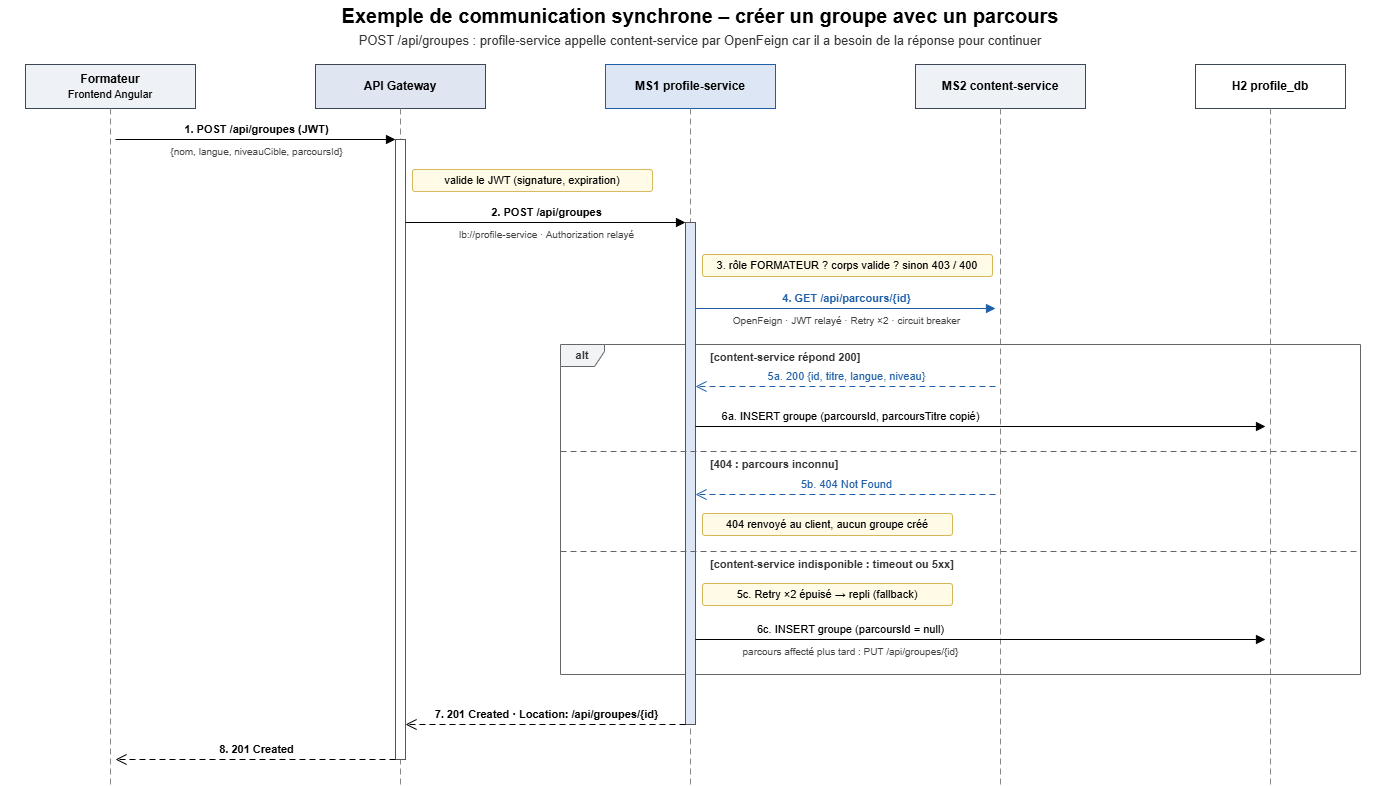

The diagram above was exported from draw.io. Its source (the exported page's mxGraphModel, read from the mxfile embedded in the PNG):
<mxGraphModel dx="1520" dy="828" grid="1" gridSize="10" guides="1" tooltips="1" connect="1" arrows="1" fold="1" page="1" pageScale="1" pageWidth="1400" pageHeight="840" math="0" shadow="0">
  <root>
    <mxCell id="0" />
    <mxCell id="1" parent="0" />
    <mxCell id="t2" parent="1" style="text;html=1;strokeColor=none;fillColor=none;align=center;verticalAlign=middle;whiteSpace=wrap;fontSize=20;fontColor=#000000;" value="&lt;b&gt;Exemple de communication synchrone – créer un groupe avec un parcours&lt;/b&gt;" vertex="1">
      <mxGeometry height="30" width="1400" y="16" as="geometry" />
    </mxCell>
    <mxCell id="t3" parent="1" style="text;html=1;strokeColor=none;fillColor=none;align=center;verticalAlign=middle;whiteSpace=wrap;fontSize=13;fontColor=#333333;" value="POST /api/groupes : profile-service appelle content-service par OpenFeign car il a besoin de la réponse pour continuer" vertex="1">
      <mxGeometry height="20" width="1400" y="46" as="geometry" />
    </mxCell>
    <mxCell id="c4" parent="1" style="rounded=0;whiteSpace=wrap;html=1;fillColor=#EEF1F6;strokeColor=#3D4756;fontColor=#000000;fontSize=12;align=center;verticalAlign=middle;strokeWidth=1;" value="&lt;b&gt;Formateur&lt;/b&gt;&lt;br&gt;&lt;span style=&quot;font-size:11px&quot;&gt;Frontend Angular&lt;/span&gt;" vertex="1">
      <mxGeometry height="44" width="170" x="25" y="80" as="geometry" />
    </mxCell>
    <mxCell id="x5" edge="1" parent="1" style="edgeStyle=none;rounded=0;html=1;strokeColor=#888888;strokeWidth=1;fontSize=11;fontColor=#888888;labelBackgroundColor=#ffffff;endArrow=none;startArrow=none;dashed=1;dashPattern=6 4;" value="">
      <mxGeometry relative="1" as="geometry">
        <mxPoint x="110" y="124" as="sourcePoint" />
        <mxPoint x="110" y="800" as="targetPoint" />
      </mxGeometry>
    </mxCell>
    <mxCell id="c6" parent="1" style="rounded=0;whiteSpace=wrap;html=1;fillColor=#DFE6F1;strokeColor=#3D4756;fontColor=#000000;fontSize=12;align=center;verticalAlign=middle;strokeWidth=1;" value="&lt;b&gt;API Gateway&lt;/b&gt;" vertex="1">
      <mxGeometry height="44" width="170" x="315" y="80" as="geometry" />
    </mxCell>
    <mxCell id="x7" edge="1" parent="1" style="edgeStyle=none;rounded=0;html=1;strokeColor=#888888;strokeWidth=1;fontSize=11;fontColor=#888888;labelBackgroundColor=#ffffff;endArrow=none;startArrow=none;dashed=1;dashPattern=6 4;" value="">
      <mxGeometry relative="1" as="geometry">
        <mxPoint x="400" y="124" as="sourcePoint" />
        <mxPoint x="400" y="800" as="targetPoint" />
      </mxGeometry>
    </mxCell>
    <mxCell id="c8" parent="1" style="rounded=0;whiteSpace=wrap;html=1;fillColor=#DCE6F5;strokeColor=#1F5FA8;fontColor=#000000;fontSize=12;align=center;verticalAlign=middle;strokeWidth=1;" value="&lt;b&gt;MS1 profile-service&lt;/b&gt;" vertex="1">
      <mxGeometry height="44" width="170" x="605" y="80" as="geometry" />
    </mxCell>
    <mxCell id="x9" edge="1" parent="1" style="edgeStyle=none;rounded=0;html=1;strokeColor=#888888;strokeWidth=1;fontSize=11;fontColor=#888888;labelBackgroundColor=#ffffff;endArrow=none;startArrow=none;dashed=1;dashPattern=6 4;" value="">
      <mxGeometry relative="1" as="geometry">
        <mxPoint x="690" y="124" as="sourcePoint" />
        <mxPoint x="690" y="800" as="targetPoint" />
      </mxGeometry>
    </mxCell>
    <mxCell id="c10" parent="1" style="rounded=0;whiteSpace=wrap;html=1;fillColor=#EEF1F6;strokeColor=#3D4756;fontColor=#000000;fontSize=12;align=center;verticalAlign=middle;strokeWidth=1;" value="&lt;b&gt;MS2 content-service&lt;/b&gt;" vertex="1">
      <mxGeometry height="44" width="170" x="915" y="80" as="geometry" />
    </mxCell>
    <mxCell id="x11" edge="1" parent="1" style="edgeStyle=none;rounded=0;html=1;strokeColor=#888888;strokeWidth=1;fontSize=11;fontColor=#888888;labelBackgroundColor=#ffffff;endArrow=none;startArrow=none;dashed=1;dashPattern=6 4;" value="">
      <mxGeometry relative="1" as="geometry">
        <mxPoint x="1000" y="124" as="sourcePoint" />
        <mxPoint x="1000" y="800" as="targetPoint" />
      </mxGeometry>
    </mxCell>
    <mxCell id="c12" parent="1" style="rounded=0;whiteSpace=wrap;html=1;fillColor=#ffffff;strokeColor=#3D4756;fontColor=#000000;fontSize=12;align=center;verticalAlign=middle;strokeWidth=1;" value="&lt;b&gt;H2 profile_db&lt;/b&gt;" vertex="1">
      <mxGeometry height="44" width="150" x="1195" y="80" as="geometry" />
    </mxCell>
    <mxCell id="x13" edge="1" parent="1" style="edgeStyle=none;rounded=0;html=1;strokeColor=#888888;strokeWidth=1;fontSize=11;fontColor=#888888;labelBackgroundColor=#ffffff;endArrow=none;startArrow=none;dashed=1;dashPattern=6 4;" value="">
      <mxGeometry relative="1" as="geometry">
        <mxPoint x="1270" y="124" as="sourcePoint" />
        <mxPoint x="1270" y="800" as="targetPoint" />
      </mxGeometry>
    </mxCell>
    <mxCell id="f14" parent="1" style="shape=umlFrame;whiteSpace=wrap;html=1;pointerEvents=0;width=44;height=22;fillColor=#F1F3F5;strokeColor=#666666;fontSize=11;fontStyle=1;fontColor=#333333;" value="alt" vertex="1">
      <mxGeometry height="330" width="800" x="560" y="360" as="geometry" />
    </mxCell>
    <mxCell id="c15" parent="1" style="rounded=0;whiteSpace=wrap;html=1;fillColor=#ffffff;strokeColor=#555555;fontColor=#000000;fontSize=12;align=center;verticalAlign=middle;strokeWidth=1;" value="" vertex="1">
      <mxGeometry height="620" width="10" x="395" y="155" as="geometry" />
    </mxCell>
    <mxCell id="c16" parent="1" style="rounded=0;whiteSpace=wrap;html=1;fillColor=#DCE6F5;strokeColor=#555555;fontColor=#000000;fontSize=12;align=center;verticalAlign=middle;strokeWidth=1;" value="" vertex="1">
      <mxGeometry height="502" width="10" x="685" y="238" as="geometry" />
    </mxCell>
    <mxCell id="x17" edge="1" parent="1" style="edgeStyle=none;rounded=0;html=1;strokeColor=#000000;strokeWidth=1;fontSize=11;fontColor=#000000;labelBackgroundColor=#ffffff;endArrow=block;endFill=1;endSize=7;startArrow=none;" value="">
      <mxGeometry relative="1" as="geometry">
        <mxPoint x="115" y="155" as="sourcePoint" />
        <mxPoint x="395" y="155" as="targetPoint" />
      </mxGeometry>
    </mxCell>
    <mxCell id="x17l0" connectable="0" parent="x17" style="edgeLabel;html=1;align=center;verticalAlign=middle;resizable=0;points=[];fontSize=11;fontColor=#000000;labelBackgroundColor=#ffffff;" value="&lt;b&gt;1. POST /api/groupes  (JWT)&lt;/b&gt;" vertex="1">
      <mxGeometry relative="1" as="geometry">
        <mxPoint y="-11" as="offset" />
      </mxGeometry>
    </mxCell>
    <mxCell id="x17l1" connectable="0" parent="x17" style="edgeLabel;html=1;align=center;verticalAlign=middle;resizable=0;points=[];fontSize=11;fontColor=#000000;labelBackgroundColor=#ffffff;" value="&lt;span style=&quot;color:#444444;font-size:10px&quot;&gt;{nom, langue, niveauCible, parcoursId}&lt;/span&gt;" vertex="1">
      <mxGeometry relative="1" as="geometry">
        <mxPoint y="11" as="offset" />
      </mxGeometry>
    </mxCell>
    <mxCell id="c18" parent="1" style="rounded=1;whiteSpace=wrap;html=1;fillColor=#FFFBE6;strokeColor=#D6B656;fontColor=#000000;fontSize=11;align=center;verticalAlign=middle;strokeWidth=1;arcSize=12;" value="valide le JWT (signature, expiration)" vertex="1">
      <mxGeometry height="22" width="240" x="412" y="185" as="geometry" />
    </mxCell>
    <mxCell id="x19" edge="1" parent="1" style="edgeStyle=none;rounded=0;html=1;strokeColor=#000000;strokeWidth=1;fontSize=11;fontColor=#000000;labelBackgroundColor=#ffffff;endArrow=block;endFill=1;endSize=7;startArrow=none;" value="">
      <mxGeometry relative="1" as="geometry">
        <mxPoint x="405" y="238" as="sourcePoint" />
        <mxPoint x="685" y="238" as="targetPoint" />
      </mxGeometry>
    </mxCell>
    <mxCell id="x19l0" connectable="0" parent="x19" style="edgeLabel;html=1;align=center;verticalAlign=middle;resizable=0;points=[];fontSize=11;fontColor=#000000;labelBackgroundColor=#ffffff;" value="&lt;b&gt;2. POST /api/groupes&lt;/b&gt;" vertex="1">
      <mxGeometry relative="1" as="geometry">
        <mxPoint y="-11" as="offset" />
      </mxGeometry>
    </mxCell>
    <mxCell id="x19l1" connectable="0" parent="x19" style="edgeLabel;html=1;align=center;verticalAlign=middle;resizable=0;points=[];fontSize=11;fontColor=#000000;labelBackgroundColor=#ffffff;" value="&lt;span style=&quot;color:#444444;font-size:10px&quot;&gt;lb://profile-service · Authorization relayé&lt;/span&gt;" vertex="1">
      <mxGeometry relative="1" as="geometry">
        <mxPoint y="11" as="offset" />
      </mxGeometry>
    </mxCell>
    <mxCell id="c20" parent="1" style="rounded=1;whiteSpace=wrap;html=1;fillColor=#FFFBE6;strokeColor=#D6B656;fontColor=#000000;fontSize=11;align=center;verticalAlign=middle;strokeWidth=1;arcSize=12;" value="3. rôle FORMATEUR ? corps valide ?  sinon 403 / 400" vertex="1">
      <mxGeometry height="22" width="290" x="702" y="270" as="geometry" />
    </mxCell>
    <mxCell id="x21" edge="1" parent="1" style="edgeStyle=none;rounded=0;html=1;strokeColor=#1F5FA8;strokeWidth=1;fontSize=11;fontColor=#1F5FA8;labelBackgroundColor=#ffffff;endArrow=block;endFill=1;endSize=7;startArrow=none;" value="">
      <mxGeometry relative="1" as="geometry">
        <mxPoint x="695" y="324" as="sourcePoint" />
        <mxPoint x="995" y="324" as="targetPoint" />
      </mxGeometry>
    </mxCell>
    <mxCell id="x21l0" connectable="0" parent="x21" style="edgeLabel;html=1;align=center;verticalAlign=middle;resizable=0;points=[];fontSize=11;fontColor=#1F5FA8;labelBackgroundColor=#ffffff;" value="&lt;span style=&quot;color:#1F5FA8&quot;&gt;&lt;b&gt;4. GET /api/parcours/{id}&lt;/b&gt;&lt;/span&gt;" vertex="1">
      <mxGeometry relative="1" as="geometry">
        <mxPoint y="-11" as="offset" />
      </mxGeometry>
    </mxCell>
    <mxCell id="x21l1" connectable="0" parent="x21" style="edgeLabel;html=1;align=center;verticalAlign=middle;resizable=0;points=[];fontSize=11;fontColor=#1F5FA8;labelBackgroundColor=#ffffff;" value="&lt;span style=&quot;color:#444444;font-size:10px&quot;&gt;OpenFeign · JWT relayé · Retry ×2 · circuit breaker&lt;/span&gt;" vertex="1">
      <mxGeometry relative="1" as="geometry">
        <mxPoint y="11" as="offset" />
      </mxGeometry>
    </mxCell>
    <mxCell id="t22" parent="1" style="text;html=1;strokeColor=none;fillColor=none;align=left;verticalAlign=middle;whiteSpace=wrap;fontSize=11;fontColor=#333333;spacingLeft=4;" value="&lt;b&gt;[content-service répond 200]&lt;/b&gt;" vertex="1">
      <mxGeometry height="18" width="290" x="704" y="364" as="geometry" />
    </mxCell>
    <mxCell id="x23" edge="1" parent="1" style="edgeStyle=none;rounded=0;html=1;strokeColor=#1F5FA8;strokeWidth=1;fontSize=11;fontColor=#1F5FA8;labelBackgroundColor=#ffffff;endArrow=open;endFill=0;endSize=9;startArrow=none;dashed=1;dashPattern=6 4;" value="">
      <mxGeometry relative="1" as="geometry">
        <mxPoint x="995" y="402" as="sourcePoint" />
        <mxPoint x="695" y="402" as="targetPoint" />
      </mxGeometry>
    </mxCell>
    <mxCell id="x23l0" connectable="0" parent="x23" style="edgeLabel;html=1;align=center;verticalAlign=middle;resizable=0;points=[];fontSize=11;fontColor=#1F5FA8;labelBackgroundColor=#ffffff;" value="&lt;span style=&quot;color:#1F5FA8&quot;&gt;5a. 200 {id, titre, langue, niveau}&lt;/span&gt;" vertex="1">
      <mxGeometry relative="1" as="geometry">
        <mxPoint y="-11" as="offset" />
      </mxGeometry>
    </mxCell>
    <mxCell id="x24" edge="1" parent="1" style="edgeStyle=none;rounded=0;html=1;strokeColor=#000000;strokeWidth=1;fontSize=11;fontColor=#000000;labelBackgroundColor=#ffffff;endArrow=block;endFill=1;endSize=7;startArrow=none;" value="">
      <mxGeometry relative="1" as="geometry">
        <mxPoint x="695" y="442" as="sourcePoint" />
        <mxPoint x="1265" y="442" as="targetPoint" />
      </mxGeometry>
    </mxCell>
    <mxCell id="x24l0" connectable="0" parent="x24" style="edgeLabel;html=1;align=center;verticalAlign=middle;resizable=0;points=[];fontSize=11;fontColor=#000000;labelBackgroundColor=#ffffff;" value="6a. INSERT groupe (parcoursId, parcoursTitre copié)" vertex="1">
      <mxGeometry relative="1" x="-0.46" as="geometry">
        <mxPoint y="-11" as="offset" />
      </mxGeometry>
    </mxCell>
    <mxCell id="x25" edge="1" parent="1" style="edgeStyle=none;rounded=0;html=1;strokeColor=#666666;strokeWidth=1;fontSize=11;fontColor=#666666;labelBackgroundColor=#ffffff;endArrow=none;startArrow=none;dashed=1;dashPattern=6 4;" value="">
      <mxGeometry relative="1" as="geometry">
        <mxPoint x="560" y="467" as="sourcePoint" />
        <mxPoint x="1360" y="467" as="targetPoint" />
      </mxGeometry>
    </mxCell>
    <mxCell id="t26" parent="1" style="text;html=1;strokeColor=none;fillColor=none;align=left;verticalAlign=middle;whiteSpace=wrap;fontSize=11;fontColor=#333333;spacingLeft=4;" value="&lt;b&gt;[404 : parcours inconnu]&lt;/b&gt;" vertex="1">
      <mxGeometry height="18" width="290" x="704" y="471" as="geometry" />
    </mxCell>
    <mxCell id="x27" edge="1" parent="1" style="edgeStyle=none;rounded=0;html=1;strokeColor=#1F5FA8;strokeWidth=1;fontSize=11;fontColor=#1F5FA8;labelBackgroundColor=#ffffff;endArrow=open;endFill=0;endSize=9;startArrow=none;dashed=1;dashPattern=6 4;" value="">
      <mxGeometry relative="1" as="geometry">
        <mxPoint x="995" y="510" as="sourcePoint" />
        <mxPoint x="695" y="510" as="targetPoint" />
      </mxGeometry>
    </mxCell>
    <mxCell id="x27l0" connectable="0" parent="x27" style="edgeLabel;html=1;align=center;verticalAlign=middle;resizable=0;points=[];fontSize=11;fontColor=#1F5FA8;labelBackgroundColor=#ffffff;" value="&lt;span style=&quot;color:#1F5FA8&quot;&gt;5b. 404 Not Found&lt;/span&gt;" vertex="1">
      <mxGeometry relative="1" as="geometry">
        <mxPoint y="-11" as="offset" />
      </mxGeometry>
    </mxCell>
    <mxCell id="c28" parent="1" style="rounded=1;whiteSpace=wrap;html=1;fillColor=#FFFBE6;strokeColor=#D6B656;fontColor=#000000;fontSize=11;align=center;verticalAlign=middle;strokeWidth=1;arcSize=12;" value="404 renvoyé au client, aucun groupe créé" vertex="1">
      <mxGeometry height="22" width="250" x="702" y="529" as="geometry" />
    </mxCell>
    <mxCell id="x29" edge="1" parent="1" style="edgeStyle=none;rounded=0;html=1;strokeColor=#666666;strokeWidth=1;fontSize=11;fontColor=#666666;labelBackgroundColor=#ffffff;endArrow=none;startArrow=none;dashed=1;dashPattern=6 4;" value="">
      <mxGeometry relative="1" as="geometry">
        <mxPoint x="560" y="567" as="sourcePoint" />
        <mxPoint x="1360" y="567" as="targetPoint" />
      </mxGeometry>
    </mxCell>
    <mxCell id="t30" parent="1" style="text;html=1;strokeColor=none;fillColor=none;align=left;verticalAlign=middle;whiteSpace=wrap;fontSize=11;fontColor=#333333;spacingLeft=4;" value="&lt;b&gt;[content-service indisponible : timeout ou 5xx]&lt;/b&gt;" vertex="1">
      <mxGeometry height="18" width="292" x="704" y="571" as="geometry" />
    </mxCell>
    <mxCell id="c31" parent="1" style="rounded=1;whiteSpace=wrap;html=1;fillColor=#FFFBE6;strokeColor=#D6B656;fontColor=#000000;fontSize=11;align=center;verticalAlign=middle;strokeWidth=1;arcSize=12;" value="5c. Retry ×2 épuisé → repli (fallback)" vertex="1">
      <mxGeometry height="22" width="250" x="702" y="599" as="geometry" />
    </mxCell>
    <mxCell id="x32" edge="1" parent="1" style="edgeStyle=none;rounded=0;html=1;strokeColor=#000000;strokeWidth=1;fontSize=11;fontColor=#000000;labelBackgroundColor=#ffffff;endArrow=block;endFill=1;endSize=7;startArrow=none;" value="">
      <mxGeometry relative="1" as="geometry">
        <mxPoint x="695" y="655" as="sourcePoint" />
        <mxPoint x="1265" y="655" as="targetPoint" />
      </mxGeometry>
    </mxCell>
    <mxCell id="x32l0" connectable="0" parent="x32" style="edgeLabel;html=1;align=center;verticalAlign=middle;resizable=0;points=[];fontSize=11;fontColor=#000000;labelBackgroundColor=#ffffff;" value="6c. INSERT groupe (parcoursId = null)" vertex="1">
      <mxGeometry relative="1" x="-0.46" as="geometry">
        <mxPoint y="-11" as="offset" />
      </mxGeometry>
    </mxCell>
    <mxCell id="x32l1" connectable="0" parent="x32" style="edgeLabel;html=1;align=center;verticalAlign=middle;resizable=0;points=[];fontSize=11;fontColor=#000000;labelBackgroundColor=#ffffff;" value="&lt;span style=&quot;color:#444444;font-size:10px&quot;&gt;parcours affecté plus tard : PUT /api/groupes/{id}&lt;/span&gt;" vertex="1">
      <mxGeometry relative="1" x="-0.46" as="geometry">
        <mxPoint y="11" as="offset" />
      </mxGeometry>
    </mxCell>
    <mxCell id="x33" edge="1" parent="1" style="edgeStyle=none;rounded=0;html=1;strokeColor=#000000;strokeWidth=1;fontSize=11;fontColor=#000000;labelBackgroundColor=#ffffff;endArrow=open;endFill=0;endSize=9;startArrow=none;dashed=1;dashPattern=6 4;" value="">
      <mxGeometry relative="1" as="geometry">
        <mxPoint x="685" y="740" as="sourcePoint" />
        <mxPoint x="405" y="740" as="targetPoint" />
      </mxGeometry>
    </mxCell>
    <mxCell id="x33l0" connectable="0" parent="x33" style="edgeLabel;html=1;align=center;verticalAlign=middle;resizable=0;points=[];fontSize=11;fontColor=#000000;labelBackgroundColor=#ffffff;" value="&lt;b&gt;7. 201 Created · Location: /api/groupes/{id}&lt;/b&gt;" vertex="1">
      <mxGeometry relative="1" as="geometry">
        <mxPoint y="-11" as="offset" />
      </mxGeometry>
    </mxCell>
    <mxCell id="x34" edge="1" parent="1" style="edgeStyle=none;rounded=0;html=1;strokeColor=#000000;strokeWidth=1;fontSize=11;fontColor=#000000;labelBackgroundColor=#ffffff;endArrow=open;endFill=0;endSize=9;startArrow=none;dashed=1;dashPattern=6 4;" value="">
      <mxGeometry relative="1" as="geometry">
        <mxPoint x="395" y="775" as="sourcePoint" />
        <mxPoint x="115" y="775" as="targetPoint" />
      </mxGeometry>
    </mxCell>
    <mxCell id="x34l0" connectable="0" parent="x34" style="edgeLabel;html=1;align=center;verticalAlign=middle;resizable=0;points=[];fontSize=11;fontColor=#000000;labelBackgroundColor=#ffffff;" value="&lt;b&gt;8. 201 Created&lt;/b&gt;" vertex="1">
      <mxGeometry relative="1" as="geometry">
        <mxPoint y="-11" as="offset" />
      </mxGeometry>
    </mxCell>
  </root>
</mxGraphModel>